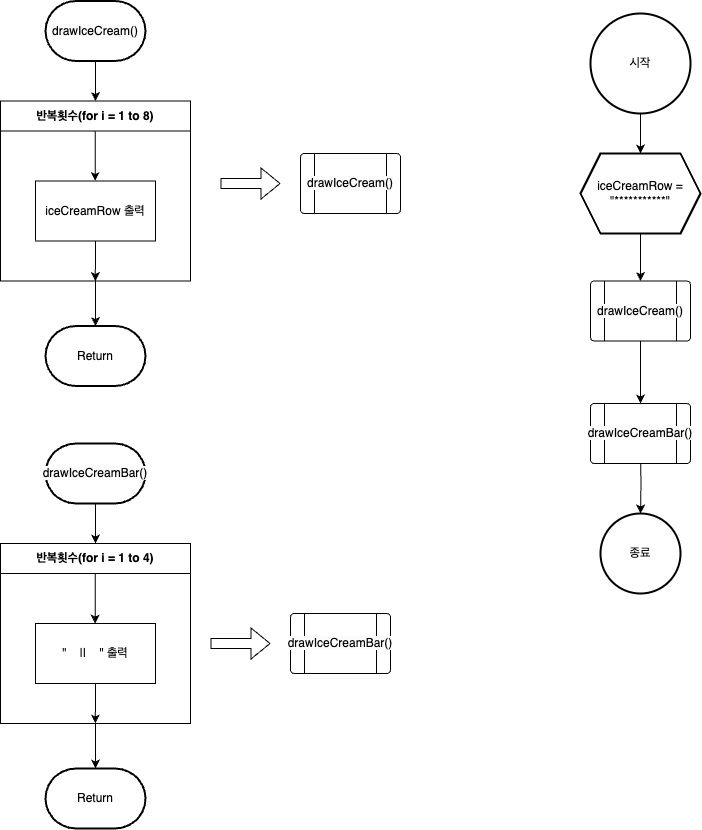

The diagram above was exported from draw.io. Its source (the exported page's mxGraphModel, read from the mxfile embedded in the PNG):
<mxGraphModel dx="2620" dy="1028" grid="1" gridSize="10" guides="1" tooltips="1" connect="1" arrows="1" fold="1" page="1" pageScale="1" pageWidth="827" pageHeight="1169" math="0" shadow="0">
  <root>
    <mxCell id="0" />
    <mxCell id="1" parent="0" />
    <mxCell id="Fk-2izngt4507LnPwW3r-3" value="" style="edgeStyle=orthogonalEdgeStyle;rounded=0;orthogonalLoop=1;jettySize=auto;html=1;" parent="1" source="Fk-2izngt4507LnPwW3r-1" target="Fk-2izngt4507LnPwW3r-2" edge="1">
      <mxGeometry relative="1" as="geometry" />
    </mxCell>
    <mxCell id="Fk-2izngt4507LnPwW3r-1" value="시작" style="strokeWidth=2;html=1;shape=mxgraph.flowchart.start_2;whiteSpace=wrap;" parent="1" vertex="1">
      <mxGeometry x="260" y="120" width="100" height="100" as="geometry" />
    </mxCell>
    <mxCell id="zP0c4vRumNMk850Lftew-37" style="edgeStyle=orthogonalEdgeStyle;rounded=0;orthogonalLoop=1;jettySize=auto;html=1;entryX=0.5;entryY=0;entryDx=0;entryDy=0;" edge="1" parent="1" source="Fk-2izngt4507LnPwW3r-2" target="zP0c4vRumNMk850Lftew-32">
      <mxGeometry relative="1" as="geometry" />
    </mxCell>
    <mxCell id="Fk-2izngt4507LnPwW3r-2" value="iceCreamRow = &quot;***********&quot;" style="shape=hexagon;perimeter=hexagonPerimeter2;whiteSpace=wrap;html=1;fixedSize=1;strokeWidth=2;" parent="1" vertex="1">
      <mxGeometry x="250" y="260" width="120" height="80" as="geometry" />
    </mxCell>
    <mxCell id="Fk-2izngt4507LnPwW3r-15" style="edgeStyle=orthogonalEdgeStyle;rounded=0;orthogonalLoop=1;jettySize=auto;html=1;exitX=0.5;exitY=1;exitDx=0;exitDy=0;" parent="1" target="Fk-2izngt4507LnPwW3r-14" edge="1">
      <mxGeometry relative="1" as="geometry">
        <mxPoint x="310" y="560" as="sourcePoint" />
      </mxGeometry>
    </mxCell>
    <mxCell id="Fk-2izngt4507LnPwW3r-14" value="종료" style="ellipse;whiteSpace=wrap;html=1;strokeWidth=2;" parent="1" vertex="1">
      <mxGeometry x="270" y="620" width="80" height="80" as="geometry" />
    </mxCell>
    <mxCell id="zP0c4vRumNMk850Lftew-5" style="edgeStyle=orthogonalEdgeStyle;rounded=0;orthogonalLoop=1;jettySize=auto;html=1;entryX=0.5;entryY=0;entryDx=0;entryDy=0;" edge="1" parent="1" source="zP0c4vRumNMk850Lftew-1" target="zP0c4vRumNMk850Lftew-2">
      <mxGeometry relative="1" as="geometry" />
    </mxCell>
    <mxCell id="zP0c4vRumNMk850Lftew-1" value="&lt;meta charset=&quot;utf-8&quot;&gt;&lt;span style=&quot;color: rgb(0, 0, 0); font-family: Helvetica; font-size: 12px; font-style: normal; font-variant-ligatures: normal; font-variant-caps: normal; font-weight: 400; letter-spacing: normal; orphans: 2; text-align: center; text-indent: 0px; text-transform: none; widows: 2; word-spacing: 0px; -webkit-text-stroke-width: 0px; background-color: rgb(251, 251, 251); text-decoration-thickness: initial; text-decoration-style: initial; text-decoration-color: initial; float: none; display: inline !important;&quot;&gt;drawIceCream()&lt;/span&gt;" style="strokeWidth=2;html=1;shape=mxgraph.flowchart.terminator;whiteSpace=wrap;" vertex="1" parent="1">
      <mxGeometry x="-285" y="107.5" width="100" height="60" as="geometry" />
    </mxCell>
    <mxCell id="zP0c4vRumNMk850Lftew-8" style="edgeStyle=orthogonalEdgeStyle;rounded=0;orthogonalLoop=1;jettySize=auto;html=1;exitX=0.5;exitY=1;exitDx=0;exitDy=0;entryX=0.5;entryY=0;entryDx=0;entryDy=0;entryPerimeter=0;" edge="1" parent="1" source="zP0c4vRumNMk850Lftew-2" target="zP0c4vRumNMk850Lftew-7">
      <mxGeometry relative="1" as="geometry" />
    </mxCell>
    <mxCell id="zP0c4vRumNMk850Lftew-2" value="반복횟수(for i = 1 to 8)" style="swimlane;whiteSpace=wrap;html=1;startSize=30;" vertex="1" parent="1">
      <mxGeometry x="-330" y="207.5" width="190" height="180" as="geometry" />
    </mxCell>
    <mxCell id="zP0c4vRumNMk850Lftew-3" value="iceCreamRow 출력" style="rounded=0;whiteSpace=wrap;html=1;" vertex="1" parent="zP0c4vRumNMk850Lftew-2">
      <mxGeometry x="35" y="80" width="120" height="60" as="geometry" />
    </mxCell>
    <mxCell id="zP0c4vRumNMk850Lftew-4" value="" style="endArrow=classic;html=1;rounded=0;entryX=0.5;entryY=0;entryDx=0;entryDy=0;" edge="1" parent="zP0c4vRumNMk850Lftew-2">
      <mxGeometry width="50" height="50" relative="1" as="geometry">
        <mxPoint x="95" y="140" as="sourcePoint" />
        <mxPoint x="94.82" y="180" as="targetPoint" />
      </mxGeometry>
    </mxCell>
    <mxCell id="zP0c4vRumNMk850Lftew-6" value="" style="endArrow=classic;html=1;rounded=0;entryX=0.5;entryY=0;entryDx=0;entryDy=0;" edge="1" parent="zP0c4vRumNMk850Lftew-2">
      <mxGeometry width="50" height="50" relative="1" as="geometry">
        <mxPoint x="94.63" y="30" as="sourcePoint" />
        <mxPoint x="94.63" y="80" as="targetPoint" />
      </mxGeometry>
    </mxCell>
    <mxCell id="zP0c4vRumNMk850Lftew-7" value="Return" style="strokeWidth=2;html=1;shape=mxgraph.flowchart.terminator;whiteSpace=wrap;" vertex="1" parent="1">
      <mxGeometry x="-285" y="432.5" width="100" height="60" as="geometry" />
    </mxCell>
    <mxCell id="zP0c4vRumNMk850Lftew-17" style="edgeStyle=orthogonalEdgeStyle;rounded=0;orthogonalLoop=1;jettySize=auto;html=1;entryX=0.5;entryY=0;entryDx=0;entryDy=0;" edge="1" parent="1" source="zP0c4vRumNMk850Lftew-18" target="zP0c4vRumNMk850Lftew-20">
      <mxGeometry relative="1" as="geometry" />
    </mxCell>
    <mxCell id="zP0c4vRumNMk850Lftew-18" value="&lt;span style=&quot;color: rgb(0, 0, 0); font-family: Helvetica; font-size: 12px; font-style: normal; font-variant-ligatures: normal; font-variant-caps: normal; font-weight: 400; letter-spacing: normal; orphans: 2; text-align: center; text-indent: 0px; text-transform: none; widows: 2; word-spacing: 0px; -webkit-text-stroke-width: 0px; background-color: rgb(251, 251, 251); text-decoration-thickness: initial; text-decoration-style: initial; text-decoration-color: initial; float: none; display: inline !important;&quot;&gt;drawIceCreamBar()&lt;/span&gt;" style="strokeWidth=2;html=1;shape=mxgraph.flowchart.terminator;whiteSpace=wrap;" vertex="1" parent="1">
      <mxGeometry x="-285" y="550" width="100" height="60" as="geometry" />
    </mxCell>
    <mxCell id="zP0c4vRumNMk850Lftew-19" style="edgeStyle=orthogonalEdgeStyle;rounded=0;orthogonalLoop=1;jettySize=auto;html=1;exitX=0.5;exitY=1;exitDx=0;exitDy=0;entryX=0.5;entryY=0;entryDx=0;entryDy=0;entryPerimeter=0;" edge="1" parent="1" source="zP0c4vRumNMk850Lftew-20" target="zP0c4vRumNMk850Lftew-24">
      <mxGeometry relative="1" as="geometry" />
    </mxCell>
    <mxCell id="zP0c4vRumNMk850Lftew-20" value="반복횟수(for i = 1 to 4)" style="swimlane;whiteSpace=wrap;html=1;startSize=30;" vertex="1" parent="1">
      <mxGeometry x="-330" y="650" width="190" height="180" as="geometry" />
    </mxCell>
    <mxCell id="zP0c4vRumNMk850Lftew-21" value="&quot;&amp;nbsp; &amp;nbsp; ||&amp;nbsp; &amp;nbsp; &quot; 출력" style="rounded=0;whiteSpace=wrap;html=1;" vertex="1" parent="zP0c4vRumNMk850Lftew-20">
      <mxGeometry x="35" y="80" width="120" height="60" as="geometry" />
    </mxCell>
    <mxCell id="zP0c4vRumNMk850Lftew-22" value="" style="endArrow=classic;html=1;rounded=0;entryX=0.5;entryY=0;entryDx=0;entryDy=0;" edge="1" parent="zP0c4vRumNMk850Lftew-20">
      <mxGeometry width="50" height="50" relative="1" as="geometry">
        <mxPoint x="95" y="140" as="sourcePoint" />
        <mxPoint x="94.82" y="180" as="targetPoint" />
      </mxGeometry>
    </mxCell>
    <mxCell id="zP0c4vRumNMk850Lftew-23" value="" style="endArrow=classic;html=1;rounded=0;entryX=0.5;entryY=0;entryDx=0;entryDy=0;" edge="1" parent="zP0c4vRumNMk850Lftew-20">
      <mxGeometry width="50" height="50" relative="1" as="geometry">
        <mxPoint x="94.63" y="30" as="sourcePoint" />
        <mxPoint x="94.63" y="80" as="targetPoint" />
      </mxGeometry>
    </mxCell>
    <mxCell id="zP0c4vRumNMk850Lftew-24" value="Return" style="strokeWidth=2;html=1;shape=mxgraph.flowchart.terminator;whiteSpace=wrap;" vertex="1" parent="1">
      <mxGeometry x="-285" y="875" width="100" height="60" as="geometry" />
    </mxCell>
    <mxCell id="zP0c4vRumNMk850Lftew-25" value="" style="verticalLabelPosition=bottom;verticalAlign=top;html=1;shape=process;whiteSpace=wrap;rounded=1;size=0.14;arcSize=6;" vertex="1" parent="1">
      <mxGeometry x="-30" y="260" width="100" height="60" as="geometry" />
    </mxCell>
    <mxCell id="zP0c4vRumNMk850Lftew-27" value="" style="shape=flexArrow;endArrow=classic;html=1;rounded=0;" edge="1" parent="1">
      <mxGeometry width="50" height="50" relative="1" as="geometry">
        <mxPoint x="-110" y="290" as="sourcePoint" />
        <mxPoint x="-50" y="290" as="targetPoint" />
      </mxGeometry>
    </mxCell>
    <mxCell id="zP0c4vRumNMk850Lftew-28" value="&lt;meta charset=&quot;utf-8&quot;&gt;&lt;span style=&quot;color: rgb(0, 0, 0); font-family: Helvetica; font-size: 12px; font-style: normal; font-variant-ligatures: normal; font-variant-caps: normal; font-weight: 400; letter-spacing: normal; orphans: 2; text-align: center; text-indent: 0px; text-transform: none; widows: 2; word-spacing: 0px; -webkit-text-stroke-width: 0px; background-color: rgb(251, 251, 251); text-decoration-thickness: initial; text-decoration-style: initial; text-decoration-color: initial; float: none; display: inline !important;&quot;&gt;drawIceCream()&lt;/span&gt;" style="text;html=1;strokeColor=none;fillColor=none;align=center;verticalAlign=middle;whiteSpace=wrap;rounded=0;" vertex="1" parent="1">
      <mxGeometry x="-10" y="275" width="60" height="30" as="geometry" />
    </mxCell>
    <mxCell id="zP0c4vRumNMk850Lftew-29" value="" style="verticalLabelPosition=bottom;verticalAlign=top;html=1;shape=process;whiteSpace=wrap;rounded=1;size=0.14;arcSize=6;" vertex="1" parent="1">
      <mxGeometry x="-40" y="720" width="100" height="60" as="geometry" />
    </mxCell>
    <mxCell id="zP0c4vRumNMk850Lftew-30" value="" style="shape=flexArrow;endArrow=classic;html=1;rounded=0;" edge="1" parent="1">
      <mxGeometry width="50" height="50" relative="1" as="geometry">
        <mxPoint x="-120" y="750" as="sourcePoint" />
        <mxPoint x="-60" y="750" as="targetPoint" />
      </mxGeometry>
    </mxCell>
    <mxCell id="zP0c4vRumNMk850Lftew-31" value="&lt;span style=&quot;color: rgb(0, 0, 0); font-family: Helvetica; font-size: 12px; font-style: normal; font-variant-ligatures: normal; font-variant-caps: normal; font-weight: 400; letter-spacing: normal; orphans: 2; text-align: center; text-indent: 0px; text-transform: none; widows: 2; word-spacing: 0px; -webkit-text-stroke-width: 0px; background-color: rgb(251, 251, 251); text-decoration-thickness: initial; text-decoration-style: initial; text-decoration-color: initial; float: none; display: inline !important;&quot;&gt;drawIceCreamBar()&lt;/span&gt;" style="text;html=1;strokeColor=none;fillColor=none;align=center;verticalAlign=middle;whiteSpace=wrap;rounded=0;" vertex="1" parent="1">
      <mxGeometry x="-20" y="735" width="60" height="30" as="geometry" />
    </mxCell>
    <mxCell id="zP0c4vRumNMk850Lftew-36" style="edgeStyle=orthogonalEdgeStyle;rounded=0;orthogonalLoop=1;jettySize=auto;html=1;entryX=0.5;entryY=0;entryDx=0;entryDy=0;" edge="1" parent="1" source="zP0c4vRumNMk850Lftew-32" target="zP0c4vRumNMk850Lftew-34">
      <mxGeometry relative="1" as="geometry" />
    </mxCell>
    <mxCell id="zP0c4vRumNMk850Lftew-32" value="" style="verticalLabelPosition=bottom;verticalAlign=top;html=1;shape=process;whiteSpace=wrap;rounded=1;size=0.14;arcSize=6;" vertex="1" parent="1">
      <mxGeometry x="260" y="387.5" width="100" height="60" as="geometry" />
    </mxCell>
    <mxCell id="zP0c4vRumNMk850Lftew-33" value="&lt;meta charset=&quot;utf-8&quot;&gt;&lt;span style=&quot;color: rgb(0, 0, 0); font-family: Helvetica; font-size: 12px; font-style: normal; font-variant-ligatures: normal; font-variant-caps: normal; font-weight: 400; letter-spacing: normal; orphans: 2; text-align: center; text-indent: 0px; text-transform: none; widows: 2; word-spacing: 0px; -webkit-text-stroke-width: 0px; background-color: rgb(251, 251, 251); text-decoration-thickness: initial; text-decoration-style: initial; text-decoration-color: initial; float: none; display: inline !important;&quot;&gt;drawIceCream()&lt;/span&gt;" style="text;html=1;strokeColor=none;fillColor=none;align=center;verticalAlign=middle;whiteSpace=wrap;rounded=0;" vertex="1" parent="1">
      <mxGeometry x="280" y="402.5" width="60" height="30" as="geometry" />
    </mxCell>
    <mxCell id="zP0c4vRumNMk850Lftew-34" value="" style="verticalLabelPosition=bottom;verticalAlign=top;html=1;shape=process;whiteSpace=wrap;rounded=1;size=0.14;arcSize=6;" vertex="1" parent="1">
      <mxGeometry x="260" y="510" width="100" height="60" as="geometry" />
    </mxCell>
    <mxCell id="zP0c4vRumNMk850Lftew-35" value="&lt;span style=&quot;color: rgb(0, 0, 0); font-family: Helvetica; font-size: 12px; font-style: normal; font-variant-ligatures: normal; font-variant-caps: normal; font-weight: 400; letter-spacing: normal; orphans: 2; text-align: center; text-indent: 0px; text-transform: none; widows: 2; word-spacing: 0px; -webkit-text-stroke-width: 0px; background-color: rgb(251, 251, 251); text-decoration-thickness: initial; text-decoration-style: initial; text-decoration-color: initial; float: none; display: inline !important;&quot;&gt;drawIceCreamBar()&lt;/span&gt;" style="text;html=1;strokeColor=none;fillColor=none;align=center;verticalAlign=middle;whiteSpace=wrap;rounded=0;" vertex="1" parent="1">
      <mxGeometry x="280" y="525" width="60" height="30" as="geometry" />
    </mxCell>
  </root>
</mxGraphModel>